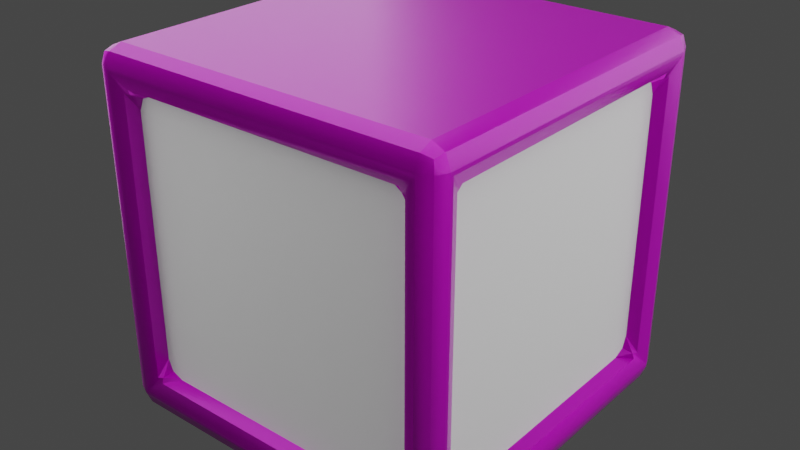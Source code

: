 # Source: Little_Limos.blend  (saved by Blender 3.1.7; exported with 4.5.12 LTS)
import bpy
from mathutils import Matrix  # noqa: F401  (used for matrix-valued properties, if any)

bpy.ops.wm.read_factory_settings(use_empty=True)
scene = bpy.context.scene
scene.name = 'Scene'

# ---- collections
col_collection = bpy.data.collections.new('Collection'); scene.collection.children.link(col_collection)
col_lights = bpy.data.collections.new('lights'); scene.collection.children.link(col_lights)
col_backups = bpy.data.collections.new('backups'); scene.collection.children.link(col_backups)

# ---- images (referenced by path relative to the original .blend; pixels are not part of the script)
import os
ASSET_DIR = os.environ.get("B2B_ASSET_DIR", "")  # directory of the original .blend (textures are referenced by path, not embedded)
HERE = os.path.dirname(os.path.abspath(__file__))  # packed textures are extracted next to this script under _unpacked/

def load_image(name, relpath, width, height, colorspace="sRGB"):
    """Load a texture the original file referenced (path relative to the .blend, or extracted next to this script)."""
    p = next((c for c in (os.path.join(HERE, relpath), os.path.join(ASSET_DIR, relpath)) if relpath and os.path.exists(c)), "")
    if p:
        img = bpy.data.images.load(p, check_existing=True)
        img.name = name
    else:  # same state as the original file: an image datablock whose file is absent (Cycles renders it pink)
        img = bpy.data.images.new(name, width, height)
        img.source = "FILE"
        img.filepath = "//" + (relpath or name)
    img.colorspace_settings.name = colorspace
    return img
img_texturescom_metal_steelrough2_1k_albedo_tif = load_image('TexturesCom_Metal_SteelRough2_1K_albedo.tif', 'TexturesCom_Metal_SteelRough2_1K_albedo.tif', 1024, 1024, 'sRGB')
img_texturescom_metal_steelrough2_1k_albedo_tif_001 = load_image('TexturesCom_Metal_SteelRough2_1K_albedo.tif.001', 'TexturesCom_Metal_SteelRough2_1K_albedo.tif', 1024, 1024, 'Non-Color')
img_texturescom_metal_steelrough2_1k_albedo_tif_002 = load_image('TexturesCom_Metal_SteelRough2_1K_albedo.tif.002', 'TexturesCom_Metal_SteelRough2_1K_albedo.tif', 1024, 1024, 'Non-Color')
img_texturescom_metal_steelrough2_1k_normal_tif = load_image('TexturesCom_Metal_SteelRough2_1K_normal.tif', 'TexturesCom_Metal_SteelRough2_1K_normal.tif', 1024, 1024, 'Non-Color')

# ---- materials (node trees are filled in below, after node groups)
mat_default = bpy.data.materials.new('Default')
mat_default.alpha_threshold = 0.0
mat_default.line_color = (0.0, 0.0, 0.0, 1.0)
mat_metal = bpy.data.materials.new('Metal')
mat_metal.alpha_threshold = 0.0
mat_metal.line_color = (0.0, 0.0, 0.0, 1.0)

# ---- material node trees
mat_default.use_nodes = True; mat_default.node_tree.nodes.clear()
_N = mat_default.node_tree.nodes; _L = mat_default.node_tree.links
n0 = _N.new('ShaderNodeOutputMaterial'); n0.name = 'Material Output'; n0.location = (624, 300)
n1 = _N.new('ShaderNodeBsdfPrincipled'); n1.name = 'Principled BSDF'; n1.location = (303, 278)
n1.distribution = 'GGX'
n1.subsurface_method = 'RANDOM_WALK_SKIN'
n1.inputs[3].default_value = 1.45
n1.inputs[27].default_value = (0.0, 0.0, 0.0, 1.0)
n1.inputs[28].default_value = 1.0
_L.new(n1.outputs[0], n0.inputs[0])
n0.is_active_output = True
mat_metal.use_nodes = True; mat_metal.node_tree.nodes.clear()
_N = mat_metal.node_tree.nodes; _L = mat_metal.node_tree.links
n0 = _N.new('NodeFrame'); n0.name = 'Frame'; n0.location = (-946, 330)
n0.label = 'Mapping'
n0.width = 400
n1 = _N.new('NodeFrame'); n1.name = 'Frame.001'; n1.location = (-304, 530)
n1.label = 'Textures'
n1.width = 358
n2 = _N.new('ShaderNodeOutputMaterial'); n2.name = 'Material Output'; n2.location = (624, 300)
n3 = _N.new('ShaderNodeBsdfPrincipled'); n3.name = 'Principled BSDF'; n3.location = (334, 300)
n3.distribution = 'GGX'
n3.subsurface_method = 'RANDOM_WALK_SKIN'
n3.inputs[3].default_value = 1.45
n3.inputs[27].default_value = (0.0, 0.0, 0.0, 1.0)
n3.inputs[28].default_value = 1.0
n4 = _N.new('ShaderNodeTexImage'); n4.name = 'Image Texture'; n4.location = (88, -30)
n4.label = 'Base Color'
n4.image = img_texturescom_metal_steelrough2_1k_albedo_tif
n5 = _N.new('ShaderNodeTexImage'); n5.name = 'Image Texture.001'; n5.location = (88, -310)
n5.label = 'Metallic'
n5.image = img_texturescom_metal_steelrough2_1k_albedo_tif_001
n6 = _N.new('ShaderNodeTexImage'); n6.name = 'Image Texture.002'; n6.location = (88, -590)
n6.label = 'Roughness'
n6.image = img_texturescom_metal_steelrough2_1k_albedo_tif_002
n7 = _N.new('ShaderNodeTexImage'); n7.name = 'Image Texture.003'; n7.location = (88, -870)
n7.label = 'Normal'
n7.image = img_texturescom_metal_steelrough2_1k_normal_tif
n8 = _N.new('ShaderNodeNormalMap'); n8.name = 'Normal Map'; n8.location = (84, -340)
n9 = _N.new('ShaderNodeMapping'); n9.name = 'Mapping'; n9.location = (230, -30)
n10 = _N.new('NodeReroute'); n10.name = 'Reroute'; n10.location = (38, -586)
n10.width = 16
n10.socket_idname = 'NodeSocketVector'
n11 = _N.new('ShaderNodeTexCoord'); n11.name = 'Texture Coordinate'; n11.location = (30, -30)
n4.parent = n1
n5.parent = n1
n6.parent = n1
n7.parent = n1
n9.parent = n0
n10.parent = n1
n11.parent = n0
_L.new(n3.outputs[0], n2.inputs[0])
_L.new(n4.outputs[0], n3.inputs[0])
_L.new(n5.outputs[0], n3.inputs[1])
_L.new(n6.outputs[0], n3.inputs[2])
_L.new(n7.outputs[0], n8.inputs[1])
_L.new(n8.outputs[0], n3.inputs[5])
_L.new(n10.outputs[0], n4.inputs[0])
_L.new(n10.outputs[0], n5.inputs[0])
_L.new(n10.outputs[0], n6.inputs[0])
_L.new(n10.outputs[0], n7.inputs[0])
_L.new(n9.outputs[0], n10.inputs[0])
_L.new(n11.outputs[2], n9.inputs[0])
n2.is_active_output = True

# ---- world
world_world = bpy.data.worlds.new('World'); scene.world = world_world
world_world.use_nodes = True; world_world.node_tree.nodes.clear()
_N = world_world.node_tree.nodes; _L = world_world.node_tree.links
n0 = _N.new('ShaderNodeOutputWorld'); n0.name = 'World Output'; n0.location = (300, 300)
n1 = _N.new('ShaderNodeBackground'); n1.name = 'Background'; n1.location = (10, 300)
n1.inputs[0].default_value = (0.05088, 0.05088, 0.05088, 1.0)
_L.new(n1.outputs[0], n0.inputs[0])
n0.is_active_output = True
world_world.color = (0.05088, 0.05088, 0.05088)
world_world.use_sun_shadow = False
world_world.sun_shadow_jitter_overblur = 0.0

# ---- lights
light_point = bpy.data.lights.new('Point', 'AREA')
light_point.transmission_factor = 0.0
light_point.energy = 392.7
light_point.shadow_soft_size = 11.16
light_point.shadow_maximum_resolution = 0.006
light_point.use_absolute_resolution = True
light_point.size = 11.16
light_point_001 = bpy.data.lights.new('Point.001', 'AREA')
light_point_001.transmission_factor = 0.0
light_point_001.energy = 392.7
light_point_001.shadow_soft_size = 11.16
light_point_001.shadow_maximum_resolution = 0.006
light_point_001.use_absolute_resolution = True
light_point_001.size = 11.16

# ---- meshes
me_cube_002 = bpy.data.meshes.new('Cube.002')
me_cube_002.from_pydata([(-1.0, -1.0, -1.0), (-1.0, -1.0, 1.0), (-1.0, 1.0, -1.0), (-1.0, 1.0, 1.0), (1.0, -1.0, -1.0), (1.0, -1.0, 1.0), (1.0, 1.0, -1.0), (1.0, 1.0, 1.0)], [], [(0, 1, 3, 2), (2, 3, 7, 6), (6, 7, 5, 4), (4, 5, 1, 0)])
_uv = me_cube_002.uv_layers.new(name='UVMap')
_uv.uv.foreach_set('vector', [1.0, 0.5, 1.0, 1.0, 0.5, 1.0, 0.5, 0.5, 0.5, 0.0, 0.5, 0.5, 0.0, 0.5, 0.0, 0.0, 0.5, 0.5, 0.5, 1.0, 0.0, 1.0, 0.0, 0.5, 1.0, 0.0, 1.0, 0.5, 0.5, 0.5, 0.5, 0.0])
me_cube_002.materials.append(mat_default)
me_cube_002.use_remesh_fix_poles = True
me_cube_002.use_remesh_preserve_attributes = False
me_cube_002.update()
me_cube_003 = bpy.data.meshes.new('Cube.003')
me_cube_003.from_pydata([(-1.0, -1.0, -1.0), (-1.0, -1.0, 1.0), (-1.0, 1.0, -1.0), (-1.0, 1.0, 1.0), (1.0, -1.0, -1.0), (1.0, -1.0, 1.0), (1.0, 1.0, -1.0), (1.0, 1.0, 1.0), (-1.0, -0.8051, -0.7786), (-1.0, -0.8051, 0.7786), (-1.0, 0.8051, -0.7786), (-1.0, 0.8051, 0.7786), (1.0, 0.8051, -0.7786), (1.0, 0.8051, 0.7786), (1.0, -0.8051, -0.7786), (1.0, -0.8051, 0.7786), (-0.8051, 1.0, -0.7786), (-0.8051, 1.0, 0.7786), (0.8051, 1.0, -0.7786), (0.8051, 1.0, 0.7786), (0.8051, -1.0, -0.7786), (0.8051, -1.0, 0.7786), (-0.8051, -1.0, -0.7786), (-0.8051, -1.0, 0.7786), (-0.8051, 0.8051, -0.7786), (0.8051, 0.8051, -0.7786), (0.5167, 0.8051, -0.7786), (-0.5167, 0.8051, 0.7786), (-0.8051, 0.8051, 0.7786), (0.8051, 0.8051, 0.7786), (-0.8051, -0.8051, -0.7786), (0.8051, -0.8051, -0.7786), (-0.5167, -0.8051, -0.7786), (0.5167, -0.8051, 0.7786), (-0.8051, -0.8051, 0.7786), (0.8051, -0.8051, 0.7786)], [], [(3, 2, 10, 11), (10, 2, 0, 1, 3, 11, 9, 8), (7, 6, 18, 19), (6, 2, 3, 7, 19, 17, 16, 18), (12, 14, 4, 6, 7, 5, 15, 13), (5, 4, 14, 15), (22, 0, 4, 5, 1, 23, 21, 20), (1, 0, 22, 23), (2, 6, 4, 0), (7, 3, 1, 5), (25, 12, 13, 29), (11, 10, 24, 28), (30, 8, 9, 34), (15, 14, 31, 35), (10, 8, 30, 24), (14, 12, 25, 31), (25, 26, 32, 31), (30, 32, 26, 24), (29, 13, 15, 35), (34, 9, 11, 28), (35, 33, 27, 29), (28, 27, 33, 34), (34, 23, 22, 30), (24, 16, 17, 28), (29, 19, 18, 25), (31, 20, 21, 35), (30, 22, 20, 31, 32), (25, 18, 16, 24, 26), (17, 19, 29, 27, 28), (21, 23, 34, 33, 35)])
me_cube_003.polygons.foreach_set('use_smooth', [1, 1, 1, 1, 1, 1, 1, 1, 1, 1, 0, 0, 0, 0, 0, 0, 0, 0, 0, 0, 0, 0, 0, 0, 0, 0, 0, 0, 0, 0])
_uv = me_cube_003.uv_layers.new(name='UVMap')
_uv.uv.foreach_set('vector', [1.003, -0.002872, 1.003, -1.009, 1.101, -0.8973, 1.101, -0.1142, 1.101, -0.8973, 1.003, -1.009, 2.009, -1.009, 2.009, -0.002872, 1.003, -0.002872, 1.101, -0.1142, 1.911, -0.1142, 1.911, -0.8973, -1.009, -0.002872, -1.009, -1.009, -0.9106, -0.8973, -0.9106, -0.1142, -1.009, -1.009, -0.002872, -1.009, -0.002872, -0.002872, -1.009, -0.002872, -0.9106, -0.1142, -0.1009, -0.1142, -0.1009, -0.8973, -0.9106, -0.8973, -0.1009, 0.1085, -0.9106, 0.1085, -1.009, -0.002872, -0.002872, -0.002872, -0.002872, 1.003, -1.009, 1.003, -0.9106, 0.8915, -0.1009, 0.8915, -1.009, 1.003, -1.009, -0.002872, -0.9106, 0.1085, -0.9106, 0.8915, 0.09511, -0.8973, -0.002872, -1.009, 1.003, -1.009, 1.003, -0.002872, -0.002872, -0.002872, 0.09511, -0.1142, 0.9049, -0.1142, 0.9049, -0.8973, -0.002872, -0.002872, -0.002872, -1.009, 0.09511, -0.8973, 0.09511, -0.1142, -0.002872, -0.002872, 1.003, -0.002872, 1.003, 1.003, -0.002872, 1.003, -1.009, 1.003, -0.002872, 1.003, -0.002872, 2.009, -1.009, 2.009, 1.199, 1.003, 1.297, 1.003, 1.297, 1.786, 1.199, 1.786, 1.101, 1.786, 1.101, 1.003, 1.199, 1.003, 1.199, 1.786, 1.297, 1.003, 1.395, 1.003, 1.395, 1.786, 1.297, 1.786, 1.003, 1.786, 1.003, 1.003, 1.101, 1.003, 1.101, 1.786, 0.09511, 1.003, 0.9049, 1.003, 0.9049, 1.101, 0.09511, 1.101, 0.9049, 2.009, 0.09511, 2.009, 0.09511, 1.911, 0.9049, 1.911, 0.09511, 1.911, 0.09511, 1.766, 0.9049, 1.246, 0.9049, 1.911, 0.9049, 1.101, 0.9049, 1.246, 0.09511, 1.766, 0.09511, 1.101, 1.101, 0.09511, 1.101, -0.002872, 1.911, -0.002872, 1.911, 0.09511, 1.911, 0.9049, 1.911, 1.003, 1.101, 1.003, 1.101, 0.9049, 1.911, 0.09511, 1.911, 0.2402, 1.101, 0.7598, 1.101, 0.09511, 1.101, 0.9049, 1.101, 0.7598, 1.911, 0.2402, 1.911, 0.9049, 1.493, 1.786, 1.395, 1.786, 1.395, 1.003, 1.493, 1.003, 1.493, 1.003, 1.591, 1.003, 1.591, 1.786, 1.493, 1.786, 1.689, 1.786, 1.591, 1.786, 1.591, 1.003, 1.689, 1.003, 1.689, 1.003, 1.787, 1.003, 1.787, 1.786, 1.689, 1.786, 0.9049, 1.101, 1.003, 1.101, 1.003, 1.911, 0.9049, 1.911, 0.9049, 1.246, 0.09511, 1.911, -0.002872, 1.911, -0.002872, 1.101, 0.09511, 1.101, 0.09511, 1.766, 1.003, 0.9049, 1.003, 0.09511, 1.101, 0.09511, 1.101, 0.7598, 1.101, 0.9049, 2.009, 0.09511, 2.009, 0.9049, 1.911, 0.9049, 1.911, 0.2402, 1.911, 0.09511])
me_cube_003.materials.append(mat_metal)
me_cube_003.use_remesh_fix_poles = True
me_cube_003.use_remesh_preserve_attributes = False
me_cube_003.update()
me_cube_001 = bpy.data.meshes.new('Cube.001')
me_cube_001.from_pydata([(1.0, 1.0, 1.0), (1.0, 1.0, -1.0), (1.0, -1.0, 1.0), (1.0, -1.0, -1.0), (-1.0, 1.0, 1.0), (-1.0, 1.0, -1.0), (-1.0, -1.0, 1.0), (-1.0, -1.0, -1.0)], [], [(0, 4, 6, 2), (3, 2, 6, 7), (7, 6, 4, 5), (5, 1, 3, 7), (1, 0, 2, 3), (5, 4, 0, 1)])
me_cube_001.polygons.foreach_set('use_smooth', [True] * 6)
_uv = me_cube_001.uv_layers.new(name='UVMap')
_uv.uv.foreach_set('vector', [0.625, 0.5, 0.875, 0.5, 0.875, 0.75, 0.625, 0.75, 0.375, 0.75, 0.625, 0.75, 0.625, 1.0, 0.375, 1.0, 0.375, 0.0, 0.625, 0.0, 0.625, 0.25, 0.375, 0.25, 0.125, 0.5, 0.375, 0.5, 0.375, 0.75, 0.125, 0.75, 0.375, 0.5, 0.625, 0.5, 0.625, 0.75, 0.375, 0.75, 0.375, 0.25, 0.625, 0.25, 0.625, 0.5, 0.375, 0.5])
me_cube_001.materials.append(mat_metal)
me_cube_001.use_remesh_preserve_volume = False
me_cube_001.use_remesh_preserve_attributes = False
me_cube_001.use_mirror_vertex_groups = False
me_cube_001.update()
me_cube = bpy.data.meshes.new('Cube')
me_cube.from_pydata([(1.0, 1.0, 1.0), (1.0, 1.0, -1.0), (1.0, -1.0, 1.0), (1.0, -1.0, -1.0), (-1.0, 1.0, 1.0), (-1.0, 1.0, -1.0), (-1.0, -1.0, 1.0), (-1.0, -1.0, -1.0), (-0.8074, -1.0, 0.8104), (0.8074, -1.0, -0.3916), (0.8074, -1.0, 0.8104), (-0.8074, -1.0, -0.3916), (-0.8074, 1.0, -0.3916), (-0.8074, 1.0, 0.8104), (0.8074, 1.0, 0.8104), (0.8074, 1.0, -0.3916), (-1.0, -0.8074, -0.3916), (-1.0, -0.8074, 0.8104), (-1.0, 0.8074, 0.8104), (-1.0, 0.8074, -0.3916), (1.0, -0.8074, 0.8104), (1.0, 0.8074, -0.3916), (1.0, 0.8074, 0.8104), (1.0, -0.8074, -0.3916), (-0.8074, 0.8074, 0.8104), (-0.8074, 0.5396, 0.8104), (-0.8074, -0.8074, 0.8104), (-0.8074, -0.5396, -0.3916), (-0.8074, -0.8074, -0.3916), (-0.8074, 0.8074, -0.3916), (0.8074, -0.8074, -0.3916), (0.8074, 0.8074, -0.3916), (0.8074, 0.5396, -0.3916), (0.8074, -0.5396, 0.8104), (0.8074, -0.8074, 0.8104), (0.8074, 0.8074, 0.8104)], [], [(0, 4, 6, 2), (8, 6, 7, 3, 2, 10, 9, 11), (10, 2, 6, 8), (18, 4, 5, 7, 6, 17, 16, 19), (6, 4, 18, 17), (5, 1, 3, 7), (2, 3, 1, 0, 22, 21, 23, 20), (22, 0, 2, 20), (15, 14, 0, 1, 5, 4, 13, 12), (4, 0, 14, 13), (13, 14, 35, 24), (34, 10, 8, 26), (35, 33, 25, 24), (26, 25, 33, 34), (8, 11, 28, 26), (29, 12, 13, 24), (28, 11, 9, 30), (31, 15, 12, 29), (27, 28, 30, 32), (32, 31, 29, 27), (30, 9, 10, 34), (14, 15, 31, 35), (26, 17, 18, 24, 25), (35, 22, 20, 34, 33), (23, 30, 34, 20), (28, 16, 17, 26), (19, 16, 28, 27, 29), (23, 21, 31, 32, 30), (18, 19, 29, 24), (31, 21, 22, 35)])
me_cube.polygons.foreach_set('use_smooth', [True] * 30)
_uv = me_cube.uv_layers.new(name='UVMap')
_uv.uv.foreach_set('vector', [-0.01791, -1.524, 1.617, -1.524, 1.617, 2.072, -0.01791, 2.072, 1.46, -0.6897, 1.617, -1.031, 1.617, 2.565, -0.01791, 2.565, -0.01791, -1.031, 0.1396, -0.6897, 0.1396, 1.471, 1.46, 1.471, 0.1396, -0.6897, -0.01791, -1.031, 1.617, -1.031, 1.46, -0.6897, 0.1396, -0.6897, -0.01791, -1.031, -0.01791, 2.565, 1.617, 2.565, 1.617, -1.031, 1.46, -0.6897, 1.46, 1.471, 0.1396, 1.471, 1.617, -1.031, -0.01791, -1.031, 0.1396, -0.6897, 1.46, -0.6897, 1.617, -1.524, -0.01791, -1.524, -0.01791, 2.072, 1.617, 2.072, 1.617, -1.031, 1.617, 2.565, -0.01791, 2.565, -0.01791, -1.031, 0.1396, -0.6897, 0.1396, 1.471, 1.46, 1.471, 1.46, -0.6897, 0.1396, -0.6897, -0.01791, -1.031, 1.617, -1.031, 1.46, -0.6897, 0.1396, 1.471, 0.1396, -0.6897, -0.01791, -1.031, -0.01791, 2.565, 1.617, 2.565, 1.617, -1.031, 1.46, -0.6897, 1.46, 1.471, 1.617, -1.031, -0.01791, -1.031, 0.1396, -0.6897, 1.46, -0.6897, 1.46, -1.524, 0.1396, -1.524, 0.1396, -1.177, 1.46, -1.177, 0.1396, 1.725, 0.1396, 2.072, 1.46, 2.072, 1.46, 1.725, 0.1396, -1.177, 0.1396, 1.244, 1.46, -0.696, 1.46, -1.177, 1.46, 1.725, 1.46, -0.696, 0.1396, 1.244, 0.1396, 1.725, 1.617, -0.6897, 1.617, 1.471, 1.46, 1.471, 1.46, -0.6897, 0.1396, 1.471, -0.01791, 1.471, -0.01791, -0.6897, 0.1396, -0.6897, 1.46, 1.725, 1.46, 2.072, 0.1396, 2.072, 0.1396, 1.725, 0.1396, -1.177, 0.1396, -1.524, 1.46, -1.524, 1.46, -1.177, 1.46, 1.244, 1.46, 1.725, 0.1396, 1.725, 0.1396, -0.696, 0.1396, -0.696, 0.1396, -1.177, 1.46, -1.177, 1.46, 1.244, 1.46, 1.471, 1.617, 1.471, 1.617, -0.6897, 1.46, -0.6897, -0.01791, -0.6897, -0.01791, 1.471, 0.1396, 1.471, 0.1396, -0.6897, 1.46, 1.725, 1.617, 1.725, 1.617, -1.177, 1.46, -1.177, 1.46, -0.696, 0.1396, -1.177, -0.01791, -1.177, -0.01791, 1.725, 0.1396, 1.725, 0.1396, 1.244, -0.01791, 1.471, 0.1396, 1.471, 0.1396, -0.6897, -0.01791, -0.6897, 1.46, 1.471, 1.617, 1.471, 1.617, -0.6897, 1.46, -0.6897, 1.617, -1.177, 1.617, 1.725, 1.46, 1.725, 1.46, 1.244, 1.46, -1.177, -0.01791, 1.725, -0.01791, -1.177, 0.1396, -1.177, 0.1396, -0.696, 0.1396, 1.725, 1.617, -0.6897, 1.617, 1.471, 1.46, 1.471, 1.46, -0.6897, 0.1396, 1.471, -0.01791, 1.471, -0.01791, -0.6897, 0.1396, -0.6897])
me_cube.materials.append(mat_default)
me_cube.use_remesh_preserve_volume = False
me_cube.use_remesh_preserve_attributes = False
me_cube.use_mirror_vertex_groups = False
me_cube.update()
me_cube_004 = bpy.data.meshes.new('Cube.004')
me_cube_004.from_pydata([(-1.0, -1.0, -1.0), (-1.0, -1.0, 1.0), (-1.0, 1.0, -1.0), (-1.0, 1.0, 1.0), (1.0, -1.0, -1.0), (1.0, -1.0, 1.0), (1.0, 1.0, -1.0), (1.0, 1.0, 1.0)], [], [(0, 1, 3, 2), (2, 3, 7, 6), (6, 7, 5, 4), (4, 5, 1, 0), (2, 6, 4, 0), (7, 3, 1, 5)])
_uv = me_cube_004.uv_layers.new(name='UVMap')
_uv.uv.foreach_set('vector', [0.375, 0.0, 0.625, 0.0, 0.625, 0.25, 0.375, 0.25, 0.375, 0.25, 0.625, 0.25, 0.625, 0.5, 0.375, 0.5, 0.375, 0.5, 0.625, 0.5, 0.625, 0.75, 0.375, 0.75, 0.375, 0.75, 0.625, 0.75, 0.625, 1.0, 0.375, 1.0, 0.125, 0.5, 0.375, 0.5, 0.375, 0.75, 0.125, 0.75, 0.625, 0.5, 0.875, 0.5, 0.875, 0.75, 0.625, 0.75])
me_cube_004.use_remesh_fix_poles = True
me_cube_004.use_remesh_preserve_attributes = False
me_cube_004.update()

# ---- objects
ob_glass_panel = bpy.data.objects.new('Glass Panel', me_cube_002)
ob_cube = bpy.data.objects.new('Cube', me_cube_003)
ob_point = bpy.data.objects.new('Point', light_point)
ob_point_001 = bpy.data.objects.new('Point.001', light_point_001)
ob_little_limos_001 = bpy.data.objects.new('Little Limos.001', me_cube_001)
ob_little_limos = bpy.data.objects.new('Little Limos', me_cube)
ob_cut = bpy.data.objects.new('cut', me_cube_004)

# ---- transforms, parenting, visibility, modifiers, constraints
ob_glass_panel.location = (0.0, 0.0, 0.0)
ob_glass_panel.scale = (0.9087, 0.9087, 0.9087)
ob_cube.location = (0.0, 0.0, 0.0)
_m = ob_cube.modifiers.new('Bevel', 'BEVEL')
_m.width = 0.2
_m.width_pct = 0.2
_m.segments = 2
ob_point.location = (2.609, 1.11, 2.368)
ob_point.rotation_euler = (-1.076, 0.4195, -0.7888)
ob_point_001.location = (-2.042, -1.715, 2.368)
ob_point_001.rotation_euler = (-1.076, 0.4195, -4.368)
ob_little_limos_001.location = (0.0, 0.0, 0.2094)
ob_little_limos_001.rotation_euler = (0.0, -0.0, 1.571)
ob_little_limos_001.scale = (0.8074, 1.208, 0.601)
ob_little_limos_001.lock_rotations_4d = False
ob_little_limos_001.empty_display_type = 'ARROWS'
ob_little_limos_001.lineart.crease_threshold = 0.0
ob_little_limos.location = (0.0, 0.0, 0.0)
ob_little_limos.lock_rotations_4d = False
ob_little_limos.empty_display_type = 'ARROWS'
ob_little_limos.lineart.crease_threshold = 0.0
_m = ob_little_limos.modifiers.new('Bevel', 'BEVEL')
_m.width = 0.2
_m.width_pct = 0.2
_m.segments = 2
ob_cut.location = (0.0, 0.0, 0.0)
ob_cut.rotation_euler = (0.0, -0.0, 1.571)
ob_cut.scale = (1.255, 0.8051, 0.7786)

# ---- collection membership
col_collection.objects.link(ob_glass_panel)
col_collection.objects.link(ob_cube)
col_lights.objects.link(ob_point)
col_lights.objects.link(ob_point_001)
col_backups.objects.link(ob_little_limos_001)
col_backups.objects.link(ob_little_limos)
col_backups.objects.link(ob_cut)
def _layer_coll(name, lc=None):
    lc = lc or bpy.context.view_layer.layer_collection
    for c in lc.children:
        if c.name == name: return c
        r = _layer_coll(name, c)
        if r: return r
_layer_coll('backups').exclude = True

# ---- scene / render settings (as saved in the file)
scene.frame_start = 1; scene.frame_end = 250; scene.frame_set(0)
scene.render.engine = 'CYCLES'
scene.render.film_transparent = True
scene.cycles.sampling_pattern = 'TABULATED_SOBOL'
scene.cycles.use_light_tree = False
scene.view_settings.view_transform = 'Filmic'
bpy.context.view_layer.update()

# ---- added for rendering (the .blend has no active camera): camera
cam_auto = bpy.data.cameras.new('AutoCamera')
cam_auto.lens = 50.0
cam_auto.sensor_width = 36.0
cam_auto.clip_end = 1000.0
ob_auto_camera = bpy.data.objects.new('AutoCamera', cam_auto)
scene.collection.objects.link(ob_auto_camera)
ob_auto_camera.location = (3.20507, -3.84609, 2.56406)
ob_auto_camera.rotation_euler = (1.09748, -7.21219e-08, 0.694738)
scene.camera = ob_auto_camera
bpy.context.view_layer.update()
